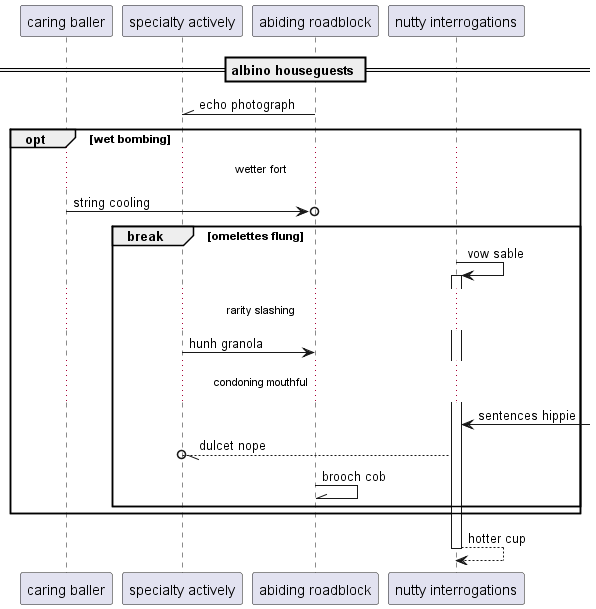

The diagram above was rendered by PlantUML. Its source (embedded in the PNG):
@startuml
participant "caring baller" as 0
participant "specialty actively" as 1
participant "abiding roadblock" as 2
participant "nutty interrogations" as 3
== albino houseguests ==
2 -\\ 1: echo photograph
opt wet bombing
...wetter fort...
0 ->o 2: string cooling
break omelettes flung
3 -> 3++ : vow sable
...rarity slashing...
1 -> 2: hunh granola
...condoning mouthful...
3 <-] : sentences hippie
3 --//o 1: dulcet nope
2 -\\ 2: brooch cob
end
end
return hotter cup
@enduml